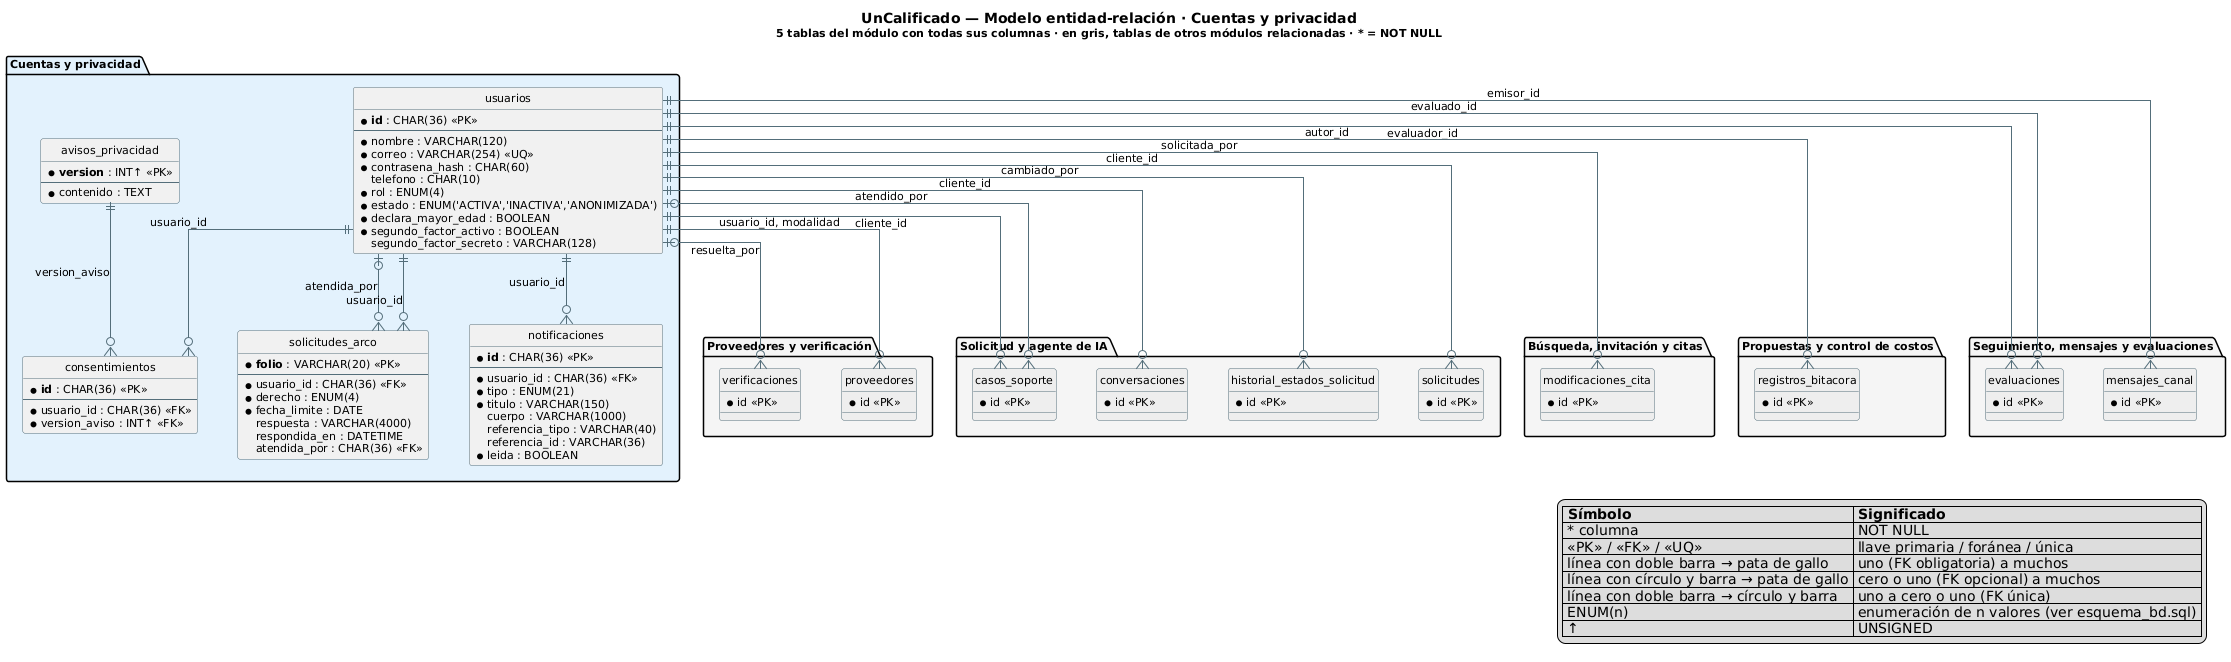

The diagram above was rendered by PlantUML. Its source (embedded in the PNG):
@startuml diagrama_er_1
' =====================================================================
' UnCalificado — Diagrama entidad-relación de la base de datos (MySQL 8)
' GENERADO por generar_er.py a partir de information_schema después de
' cargar esquema_bd.sql. No editar a mano: regenerar si cambia el SQL.
' Notación: * = NOT NULL · <<PK>> · <<FK>> · <<UQ>> (único) ·
' ||--o{ = uno a muchos · |o--o{ = FK opcional · ||--o| = uno a uno
' =====================================================================
title UnCalificado — Modelo entidad-relación · Cuentas y privacidad\n<size:11>5 tablas del módulo con todas sus columnas · en gris, tablas de otros módulos relacionadas · * = NOT NULL</size>
hide circle
skinparam linetype ortho
skinparam shadowing false
skinparam nodesep 40
skinparam ranksep 70
skinparam defaultFontSize 11
skinparam class {
  BorderColor #546E7A
  ArrowColor #546E7A
}

package "Cuentas y privacidad" #E3F2FD {
  entity "usuarios" as usuarios {
    * **id** : CHAR(36) <<PK>>
    --
    * nombre : VARCHAR(120)
    * correo : VARCHAR(254) <<UQ>>
    * contrasena_hash : CHAR(60)
      telefono : CHAR(10)
    * rol : ENUM(4)
    * estado : ENUM('ACTIVA','INACTIVA','ANONIMIZADA')
    * declara_mayor_edad : BOOLEAN
    * segundo_factor_activo : BOOLEAN
      segundo_factor_secreto : VARCHAR(128)
  }
  entity "avisos_privacidad" as avisos_privacidad {
    * **version** : INT↑ <<PK>>
    --
    * contenido : TEXT
  }
  entity "consentimientos" as consentimientos {
    * **id** : CHAR(36) <<PK>>
    --
    * usuario_id : CHAR(36) <<FK>>
    * version_aviso : INT↑ <<FK>>
  }
  entity "solicitudes_arco" as solicitudes_arco {
    * **folio** : VARCHAR(20) <<PK>>
    --
    * usuario_id : CHAR(36) <<FK>>
    * derecho : ENUM(4)
    * fecha_limite : DATE
      respuesta : VARCHAR(4000)
      respondida_en : DATETIME
      atendida_por : CHAR(36) <<FK>>
  }
  entity "notificaciones" as notificaciones {
    * **id** : CHAR(36) <<PK>>
    --
    * usuario_id : CHAR(36) <<FK>>
    * tipo : ENUM(21)
    * titulo : VARCHAR(150)
      cuerpo : VARCHAR(1000)
      referencia_tipo : VARCHAR(40)
      referencia_id : VARCHAR(36)
    * leida : BOOLEAN
  }
}

package "Proveedores y verificación" #F5F5F5 {
  entity "proveedores" as proveedores #EEEEEE {
    * id <<PK>>
  }
  entity "verificaciones" as verificaciones #EEEEEE {
    * id <<PK>>
  }
}

package "Solicitud y agente de IA" #F5F5F5 {
  entity "solicitudes" as solicitudes #EEEEEE {
    * id <<PK>>
  }
  entity "historial_estados_solicitud" as historial_estados_solicitud #EEEEEE {
    * id <<PK>>
  }
  entity "conversaciones" as conversaciones #EEEEEE {
    * id <<PK>>
  }
  entity "casos_soporte" as casos_soporte #EEEEEE {
    * id <<PK>>
  }
}

package "Búsqueda, invitación y citas" #F5F5F5 {
  entity "modificaciones_cita" as modificaciones_cita #EEEEEE {
    * id <<PK>>
  }
}

package "Propuestas y control de costos" #F5F5F5 {
  entity "registros_bitacora" as registros_bitacora #EEEEEE {
    * id <<PK>>
  }
}

package "Seguimiento, mensajes y evaluaciones" #F5F5F5 {
  entity "mensajes_canal" as mensajes_canal #EEEEEE {
    * id <<PK>>
  }
  entity "evaluaciones" as evaluaciones #EEEEEE {
    * id <<PK>>
  }
}

' ── Relaciones (una por FK; las FK compuestas con columna de rol generada
'    se dibujan con su columna real) ──
usuarios |o--o{ casos_soporte : atendido_por
usuarios ||--o{ casos_soporte : cliente_id
avisos_privacidad ||--o{ consentimientos : version_aviso
usuarios ||--o{ consentimientos : usuario_id
usuarios ||--o{ conversaciones : cliente_id
usuarios ||--o{ evaluaciones : evaluado_id
usuarios ||--o{ evaluaciones : evaluador_id
usuarios ||--o{ historial_estados_solicitud : cambiado_por
usuarios ||--o{ mensajes_canal : emisor_id
usuarios ||--o{ modificaciones_cita : solicitada_por
usuarios ||--o{ notificaciones : usuario_id
usuarios ||--o{ proveedores : usuario_id, modalidad
usuarios ||--o{ registros_bitacora : autor_id
usuarios ||--o{ solicitudes : cliente_id
usuarios |o--o{ solicitudes_arco : atendida_por
usuarios ||--o{ solicitudes_arco : usuario_id
usuarios |o--o{ verificaciones : resuelta_por

legend right
  |= Símbolo |= Significado |
  | * columna | NOT NULL |
  | <<PK>> / <<FK>> / <<UQ>> | llave primaria / foránea / única |
  | línea con doble barra → pata de gallo | uno (FK obligatoria) a muchos |
  | línea con círculo y barra → pata de gallo | cero o uno (FK opcional) a muchos |
  | línea con doble barra → círculo y barra | uno a cero o uno (FK única) |
  | ENUM(n) | enumeración de n valores (ver esquema_bd.sql) |
  | ↑ | UNSIGNED |
endlegend
@enduml